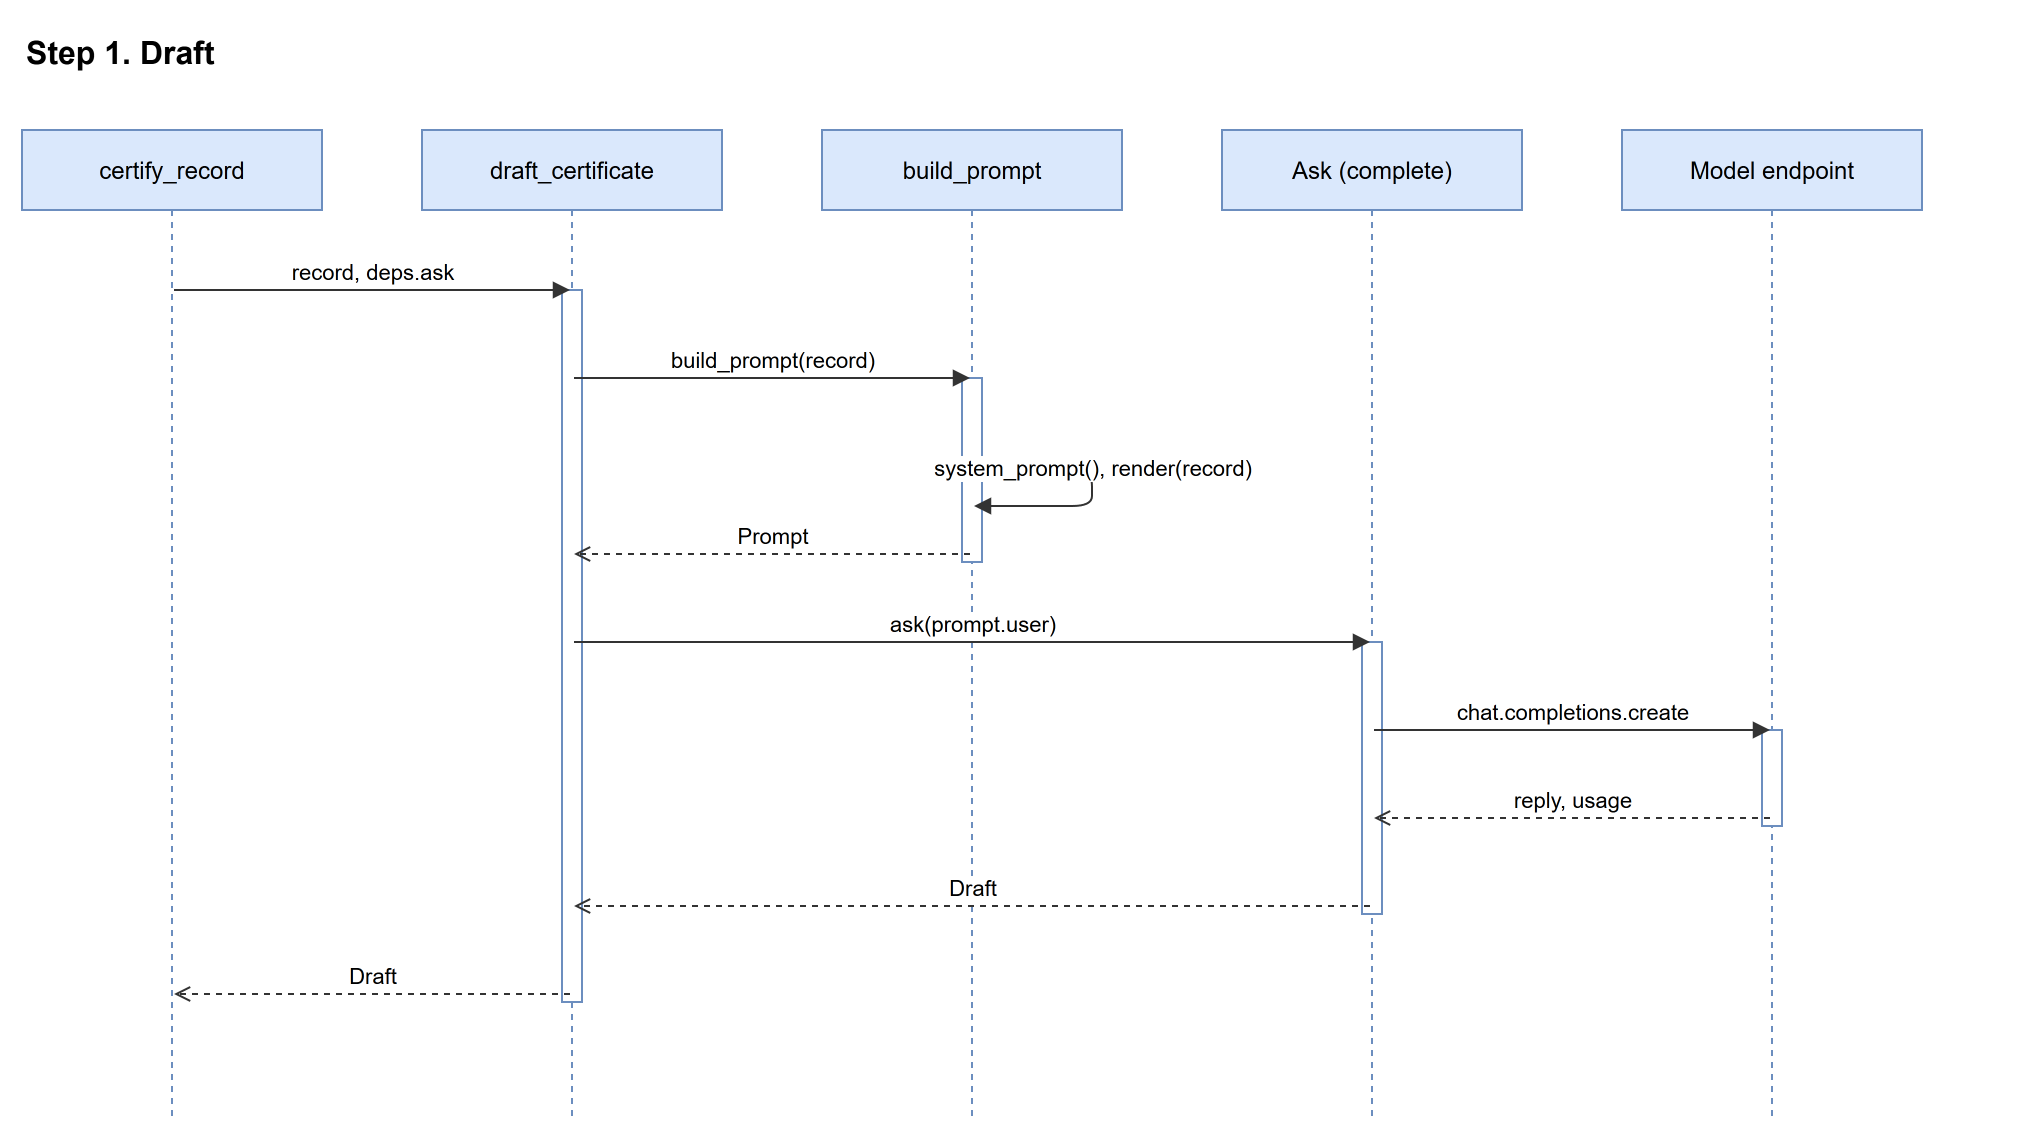

The diagram above was exported from draw.io. Its source (the exported page's mxGraphModel, read from the mxfile embedded in the PNG):
<mxGraphModel>
  <root>
    <mxCell id="0" />
    <mxCell id="1" parent="0" />
    <mxCell id="2" value="certify_record" style="shape=umlLifeline;perimeter=lifelinePerimeter;whiteSpace=wrap;html=1;container=0;collapsible=0;recursiveResize=0;outlineConnect=0;size=40;fillColor=#dae8fc;strokeColor=#6c8ebf;" vertex="1" parent="1">
      <mxGeometry x="40" y="70" width="150" height="496" as="geometry" />
    </mxCell>
    <mxCell id="3" value="draft_certificate" style="shape=umlLifeline;perimeter=lifelinePerimeter;whiteSpace=wrap;html=1;container=0;collapsible=0;recursiveResize=0;outlineConnect=0;size=40;fillColor=#dae8fc;strokeColor=#6c8ebf;" vertex="1" parent="1">
      <mxGeometry x="240" y="70" width="150" height="496" as="geometry" />
    </mxCell>
    <mxCell id="4" value="build_prompt" style="shape=umlLifeline;perimeter=lifelinePerimeter;whiteSpace=wrap;html=1;container=0;collapsible=0;recursiveResize=0;outlineConnect=0;size=40;fillColor=#dae8fc;strokeColor=#6c8ebf;" vertex="1" parent="1">
      <mxGeometry x="440" y="70" width="150" height="496" as="geometry" />
    </mxCell>
    <mxCell id="5" value="Ask (complete)" style="shape=umlLifeline;perimeter=lifelinePerimeter;whiteSpace=wrap;html=1;container=0;collapsible=0;recursiveResize=0;outlineConnect=0;size=40;fillColor=#dae8fc;strokeColor=#6c8ebf;" vertex="1" parent="1">
      <mxGeometry x="640" y="70" width="150" height="496" as="geometry" />
    </mxCell>
    <mxCell id="6" value="Model endpoint" style="shape=umlLifeline;perimeter=lifelinePerimeter;whiteSpace=wrap;html=1;container=0;collapsible=0;recursiveResize=0;outlineConnect=0;size=40;fillColor=#dae8fc;strokeColor=#6c8ebf;" vertex="1" parent="1">
      <mxGeometry x="840" y="70" width="150" height="496" as="geometry" />
    </mxCell>
    <mxCell id="7" value="Step 1. Draft" style="text;html=1;fontSize=16;fontStyle=1;" vertex="1" parent="1">
      <mxGeometry x="40" y="15" width="1000" height="30" as="geometry" />
    </mxCell>
    <mxCell id="8" value="" style="html=1;points=[];perimeter=orthogonalPerimeter;fillColor=#ffffff;strokeColor=#6c8ebf;" vertex="1" parent="1">
      <mxGeometry x="310" y="150" width="10" height="356" as="geometry" />
    </mxCell>
    <mxCell id="9" value="" style="html=1;points=[];perimeter=orthogonalPerimeter;fillColor=#ffffff;strokeColor=#6c8ebf;" vertex="1" parent="1">
      <mxGeometry x="510" y="194" width="10" height="92" as="geometry" />
    </mxCell>
    <mxCell id="10" value="" style="html=1;points=[];perimeter=orthogonalPerimeter;fillColor=#ffffff;strokeColor=#6c8ebf;" vertex="1" parent="1">
      <mxGeometry x="710" y="326" width="10" height="136" as="geometry" />
    </mxCell>
    <mxCell id="11" value="" style="html=1;points=[];perimeter=orthogonalPerimeter;fillColor=#ffffff;strokeColor=#6c8ebf;" vertex="1" parent="1">
      <mxGeometry x="910" y="370" width="10" height="48" as="geometry" />
    </mxCell>
    <mxCell id="12" value="" style="strokeColor=none;fillColor=none;" vertex="1" parent="1">
      <mxGeometry x="114" y="149" width="2" height="2" as="geometry" />
    </mxCell>
    <mxCell id="13" value="" style="strokeColor=none;fillColor=none;" vertex="1" parent="1">
      <mxGeometry x="314" y="149" width="2" height="2" as="geometry" />
    </mxCell>
    <mxCell id="14" value="record, deps.ask" style="edgeStyle=none;html=1;rounded=1;endArrow=block;strokeColor=#333333;verticalAlign=bottom;fontSize=11;" edge="1" parent="1" source="12" target="13">
      <mxGeometry relative="1" as="geometry" />
    </mxCell>
    <mxCell id="15" value="" style="strokeColor=none;fillColor=none;" vertex="1" parent="1">
      <mxGeometry x="314" y="193" width="2" height="2" as="geometry" />
    </mxCell>
    <mxCell id="16" value="" style="strokeColor=none;fillColor=none;" vertex="1" parent="1">
      <mxGeometry x="514" y="193" width="2" height="2" as="geometry" />
    </mxCell>
    <mxCell id="17" value="build_prompt(record)" style="edgeStyle=none;html=1;rounded=1;endArrow=block;strokeColor=#333333;verticalAlign=bottom;fontSize=11;" edge="1" parent="1" source="15" target="16">
      <mxGeometry relative="1" as="geometry" />
    </mxCell>
    <mxCell id="18" value="" style="strokeColor=none;fillColor=none;" vertex="1" parent="1">
      <mxGeometry x="514" y="237" width="2" height="2" as="geometry" />
    </mxCell>
    <mxCell id="19" value="" style="strokeColor=none;fillColor=none;" vertex="1" parent="1">
      <mxGeometry x="514" y="257" width="2" height="2" as="geometry" />
    </mxCell>
    <mxCell id="20" value="system_prompt(), render(record)" style="edgeStyle=none;html=1;rounded=1;endArrow=block;strokeColor=#333333;verticalAlign=bottom;fontSize=11;" edge="1" parent="1" source="18" target="19">
      <mxGeometry relative="1" as="geometry">
        <Array as="points">
          <mxPoint x="575" y="238" />
          <mxPoint x="575" y="258" />
        </Array>
      </mxGeometry>
    </mxCell>
    <mxCell id="21" value="" style="strokeColor=none;fillColor=none;" vertex="1" parent="1">
      <mxGeometry x="514" y="281" width="2" height="2" as="geometry" />
    </mxCell>
    <mxCell id="22" value="" style="strokeColor=none;fillColor=none;" vertex="1" parent="1">
      <mxGeometry x="314" y="281" width="2" height="2" as="geometry" />
    </mxCell>
    <mxCell id="23" value="Prompt" style="edgeStyle=none;html=1;rounded=1;endArrow=block;strokeColor=#333333;verticalAlign=bottom;fontSize=11;dashed=1;endArrow=open;" edge="1" parent="1" source="21" target="22">
      <mxGeometry relative="1" as="geometry" />
    </mxCell>
    <mxCell id="24" value="" style="strokeColor=none;fillColor=none;" vertex="1" parent="1">
      <mxGeometry x="314" y="325" width="2" height="2" as="geometry" />
    </mxCell>
    <mxCell id="25" value="" style="strokeColor=none;fillColor=none;" vertex="1" parent="1">
      <mxGeometry x="714" y="325" width="2" height="2" as="geometry" />
    </mxCell>
    <mxCell id="26" value="ask(prompt.user)" style="edgeStyle=none;html=1;rounded=1;endArrow=block;strokeColor=#333333;verticalAlign=bottom;fontSize=11;" edge="1" parent="1" source="24" target="25">
      <mxGeometry relative="1" as="geometry" />
    </mxCell>
    <mxCell id="27" value="" style="strokeColor=none;fillColor=none;" vertex="1" parent="1">
      <mxGeometry x="714" y="369" width="2" height="2" as="geometry" />
    </mxCell>
    <mxCell id="28" value="" style="strokeColor=none;fillColor=none;" vertex="1" parent="1">
      <mxGeometry x="914" y="369" width="2" height="2" as="geometry" />
    </mxCell>
    <mxCell id="29" value="chat.completions.create" style="edgeStyle=none;html=1;rounded=1;endArrow=block;strokeColor=#333333;verticalAlign=bottom;fontSize=11;" edge="1" parent="1" source="27" target="28">
      <mxGeometry relative="1" as="geometry" />
    </mxCell>
    <mxCell id="30" value="" style="strokeColor=none;fillColor=none;" vertex="1" parent="1">
      <mxGeometry x="914" y="413" width="2" height="2" as="geometry" />
    </mxCell>
    <mxCell id="31" value="" style="strokeColor=none;fillColor=none;" vertex="1" parent="1">
      <mxGeometry x="714" y="413" width="2" height="2" as="geometry" />
    </mxCell>
    <mxCell id="32" value="reply, usage" style="edgeStyle=none;html=1;rounded=1;endArrow=block;strokeColor=#333333;verticalAlign=bottom;fontSize=11;dashed=1;endArrow=open;" edge="1" parent="1" source="30" target="31">
      <mxGeometry relative="1" as="geometry" />
    </mxCell>
    <mxCell id="33" value="" style="strokeColor=none;fillColor=none;" vertex="1" parent="1">
      <mxGeometry x="714" y="457" width="2" height="2" as="geometry" />
    </mxCell>
    <mxCell id="34" value="" style="strokeColor=none;fillColor=none;" vertex="1" parent="1">
      <mxGeometry x="314" y="457" width="2" height="2" as="geometry" />
    </mxCell>
    <mxCell id="35" value="Draft" style="edgeStyle=none;html=1;rounded=1;endArrow=block;strokeColor=#333333;verticalAlign=bottom;fontSize=11;dashed=1;endArrow=open;" edge="1" parent="1" source="33" target="34">
      <mxGeometry relative="1" as="geometry" />
    </mxCell>
    <mxCell id="36" value="" style="strokeColor=none;fillColor=none;" vertex="1" parent="1">
      <mxGeometry x="314" y="501" width="2" height="2" as="geometry" />
    </mxCell>
    <mxCell id="37" value="" style="strokeColor=none;fillColor=none;" vertex="1" parent="1">
      <mxGeometry x="114" y="501" width="2" height="2" as="geometry" />
    </mxCell>
    <mxCell id="38" value="Draft" style="edgeStyle=none;html=1;rounded=1;endArrow=block;strokeColor=#333333;verticalAlign=bottom;fontSize=11;dashed=1;endArrow=open;" edge="1" parent="1" source="36" target="37">
      <mxGeometry relative="1" as="geometry" />
    </mxCell>
  </root>
</mxGraphModel>